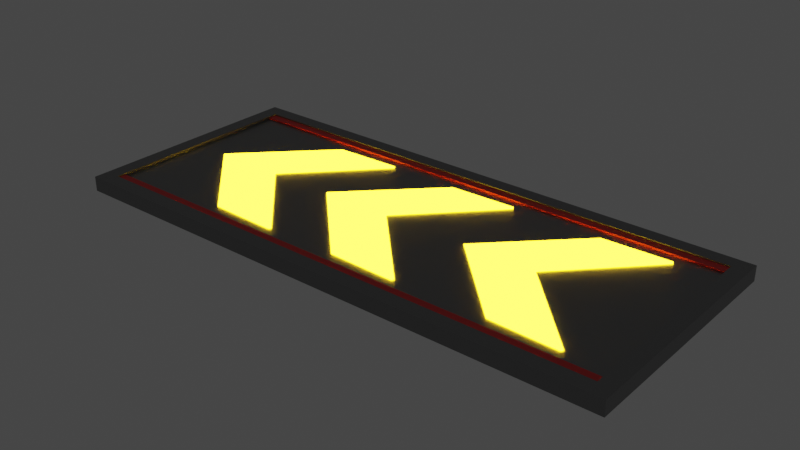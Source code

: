 # Source: BoostPad.blend  (saved by Blender 3.4.6; exported with 4.5.12 LTS)
import bpy
from mathutils import Matrix  # noqa: F401  (used for matrix-valued properties, if any)

bpy.ops.wm.read_factory_settings(use_empty=True)
scene = bpy.context.scene
scene.name = 'Scene'

# ---- collections
col_collection = bpy.data.collections.new('Collection'); scene.collection.children.link(col_collection)

# ---- materials (node trees are filled in below, after node groups)
mat_material = bpy.data.materials.new('Material')
mat_material.alpha_threshold = 0.0
mat_material.roughness = 0.5
mat_material.line_color = (0.0, 0.0, 0.0, 1.0)
mat_material_001 = bpy.data.materials.new('Material.001')
mat_material_002 = bpy.data.materials.new('Material.002')
mat_material_003 = bpy.data.materials.new('Material.003')
mat_material_003.alpha_threshold = 0.0
mat_material_003.roughness = 0.5
mat_material_003.line_color = (0.0, 0.0, 0.0, 1.0)
mat_material_004 = bpy.data.materials.new('Material.004')
mat_material_005 = bpy.data.materials.new('Material.005')
mat_material_006 = bpy.data.materials.new('Material.006')
mat_material_006.alpha_threshold = 0.0
mat_material_006.roughness = 0.5
mat_material_006.line_color = (0.0, 0.0, 0.0, 1.0)
mat_material_007 = bpy.data.materials.new('Material.007')
mat_material_008 = bpy.data.materials.new('Material.008')
mat_material_009 = bpy.data.materials.new('Material.009')
mat_material_009.alpha_threshold = 0.0
mat_material_009.roughness = 0.5
mat_material_009.line_color = (0.0, 0.0, 0.0, 1.0)
mat_material_010 = bpy.data.materials.new('Material.010')
mat_material_011 = bpy.data.materials.new('Material.011')

# ---- material node trees
mat_material.use_nodes = True; mat_material.node_tree.nodes.clear()
_N = mat_material.node_tree.nodes; _L = mat_material.node_tree.links
n0 = _N.new('ShaderNodeOutputMaterial'); n0.name = 'Material Output'; n0.location = (300, 300)
n1 = _N.new('ShaderNodeBsdfPrincipled'); n1.name = 'Principled BSDF'; n1.location = (10, 300)
n1.distribution = 'GGX'
n1.subsurface_method = 'RANDOM_WALK_SKIN'
n1.inputs[0].default_value = (0.2531, 0.2531, 0.2531, 1.0)
n1.inputs[1].default_value = 0.8
n1.inputs[2].default_value = 0.4
n1.inputs[3].default_value = 1.45
n1.inputs[13].default_value = 0.7
n1.inputs[27].default_value = (0.0, 0.0, 0.0, 1.0)
n1.inputs[28].default_value = 1.0
_L.new(n1.outputs[0], n0.inputs[0])
n0.is_active_output = True
mat_material_001.use_nodes = True; mat_material_001.node_tree.nodes.clear()
_N = mat_material_001.node_tree.nodes; _L = mat_material_001.node_tree.links
n0 = _N.new('ShaderNodeBsdfPrincipled'); n0.name = 'Principled BSDF'; n0.location = (10, 300)
n0.distribution = 'GGX'
n0.subsurface_method = 'RANDOM_WALK_SKIN'
n0.inputs[3].default_value = 1.45
n0.inputs[27].default_value = (1.0, 0.5911, 0.004323, 1.0)
n0.inputs[28].default_value = 25.0
n1 = _N.new('ShaderNodeOutputMaterial'); n1.name = 'Material Output'; n1.location = (300, 300)
_L.new(n0.outputs[0], n1.inputs[0])
n1.is_active_output = True
mat_material_002.use_nodes = True; mat_material_002.node_tree.nodes.clear()
_N = mat_material_002.node_tree.nodes; _L = mat_material_002.node_tree.links
n0 = _N.new('ShaderNodeBsdfPrincipled'); n0.name = 'Principled BSDF'; n0.location = (10, 300)
n0.distribution = 'GGX'
n0.subsurface_method = 'RANDOM_WALK_SKIN'
n0.inputs[0].default_value = (0.8, 0.03571, 0.03422, 1.0)
n0.inputs[3].default_value = 1.45
n0.inputs[27].default_value = (0.0, 0.0, 0.0, 1.0)
n0.inputs[28].default_value = 1.0
n1 = _N.new('ShaderNodeOutputMaterial'); n1.name = 'Material Output'; n1.location = (300, 300)
_L.new(n0.outputs[0], n1.inputs[0])
n1.is_active_output = True
mat_material_003.use_nodes = True; mat_material_003.node_tree.nodes.clear()
_N = mat_material_003.node_tree.nodes; _L = mat_material_003.node_tree.links
n0 = _N.new('ShaderNodeOutputMaterial'); n0.name = 'Material Output'; n0.location = (300, 300)
n1 = _N.new('ShaderNodeBsdfPrincipled'); n1.name = 'Principled BSDF'; n1.location = (10, 300)
n1.distribution = 'GGX'
n1.subsurface_method = 'RANDOM_WALK_SKIN'
n1.inputs[0].default_value = (0.2531, 0.2531, 0.2531, 1.0)
n1.inputs[1].default_value = 0.8
n1.inputs[2].default_value = 0.4
n1.inputs[3].default_value = 1.45
n1.inputs[13].default_value = 0.7
n1.inputs[27].default_value = (0.0, 0.0, 0.0, 1.0)
n1.inputs[28].default_value = 1.0
_L.new(n1.outputs[0], n0.inputs[0])
n0.is_active_output = True
mat_material_004.use_nodes = True; mat_material_004.node_tree.nodes.clear()
_N = mat_material_004.node_tree.nodes; _L = mat_material_004.node_tree.links
n0 = _N.new('ShaderNodeBsdfPrincipled'); n0.name = 'Principled BSDF'; n0.location = (10, 300)
n0.distribution = 'GGX'
n0.subsurface_method = 'RANDOM_WALK_SKIN'
n0.inputs[3].default_value = 1.45
n0.inputs[27].default_value = (1.0, 0.5911, 0.004323, 1.0)
n0.inputs[28].default_value = 25.0
n1 = _N.new('ShaderNodeOutputMaterial'); n1.name = 'Material Output'; n1.location = (300, 300)
_L.new(n0.outputs[0], n1.inputs[0])
n1.is_active_output = True
mat_material_005.use_nodes = True; mat_material_005.node_tree.nodes.clear()
_N = mat_material_005.node_tree.nodes; _L = mat_material_005.node_tree.links
n0 = _N.new('ShaderNodeBsdfPrincipled'); n0.name = 'Principled BSDF'; n0.location = (10, 300)
n0.distribution = 'GGX'
n0.subsurface_method = 'RANDOM_WALK_SKIN'
n0.inputs[0].default_value = (0.8, 0.03571, 0.03422, 1.0)
n0.inputs[3].default_value = 1.45
n0.inputs[27].default_value = (0.0, 0.0, 0.0, 1.0)
n0.inputs[28].default_value = 1.0
n1 = _N.new('ShaderNodeOutputMaterial'); n1.name = 'Material Output'; n1.location = (300, 300)
_L.new(n0.outputs[0], n1.inputs[0])
n1.is_active_output = True
mat_material_006.use_nodes = True; mat_material_006.node_tree.nodes.clear()
_N = mat_material_006.node_tree.nodes; _L = mat_material_006.node_tree.links
n0 = _N.new('ShaderNodeOutputMaterial'); n0.name = 'Material Output'; n0.location = (300, 300)
n1 = _N.new('ShaderNodeBsdfPrincipled'); n1.name = 'Principled BSDF'; n1.location = (10, 300)
n1.distribution = 'GGX'
n1.subsurface_method = 'RANDOM_WALK_SKIN'
n1.inputs[0].default_value = (0.2531, 0.2531, 0.2531, 1.0)
n1.inputs[1].default_value = 0.8
n1.inputs[2].default_value = 0.4
n1.inputs[3].default_value = 1.45
n1.inputs[13].default_value = 0.7
n1.inputs[27].default_value = (0.0, 0.0, 0.0, 1.0)
n1.inputs[28].default_value = 1.0
_L.new(n1.outputs[0], n0.inputs[0])
n0.is_active_output = True
mat_material_007.use_nodes = True; mat_material_007.node_tree.nodes.clear()
_N = mat_material_007.node_tree.nodes; _L = mat_material_007.node_tree.links
n0 = _N.new('ShaderNodeBsdfPrincipled'); n0.name = 'Principled BSDF'; n0.location = (10, 300)
n0.distribution = 'GGX'
n0.subsurface_method = 'RANDOM_WALK_SKIN'
n0.inputs[3].default_value = 1.45
n0.inputs[27].default_value = (1.0, 0.5911, 0.004323, 1.0)
n0.inputs[28].default_value = 25.0
n1 = _N.new('ShaderNodeOutputMaterial'); n1.name = 'Material Output'; n1.location = (300, 300)
_L.new(n0.outputs[0], n1.inputs[0])
n1.is_active_output = True
mat_material_008.use_nodes = True; mat_material_008.node_tree.nodes.clear()
_N = mat_material_008.node_tree.nodes; _L = mat_material_008.node_tree.links
n0 = _N.new('ShaderNodeBsdfPrincipled'); n0.name = 'Principled BSDF'; n0.location = (10, 300)
n0.distribution = 'GGX'
n0.subsurface_method = 'RANDOM_WALK_SKIN'
n0.inputs[0].default_value = (0.8, 0.03571, 0.03422, 1.0)
n0.inputs[3].default_value = 1.45
n0.inputs[27].default_value = (0.0, 0.0, 0.0, 1.0)
n0.inputs[28].default_value = 1.0
n1 = _N.new('ShaderNodeOutputMaterial'); n1.name = 'Material Output'; n1.location = (300, 300)
_L.new(n0.outputs[0], n1.inputs[0])
n1.is_active_output = True
mat_material_009.use_nodes = True; mat_material_009.node_tree.nodes.clear()
_N = mat_material_009.node_tree.nodes; _L = mat_material_009.node_tree.links
n0 = _N.new('ShaderNodeOutputMaterial'); n0.name = 'Material Output'; n0.location = (300, 300)
n1 = _N.new('ShaderNodeBsdfPrincipled'); n1.name = 'Principled BSDF'; n1.location = (10, 300)
n1.distribution = 'GGX'
n1.subsurface_method = 'RANDOM_WALK_SKIN'
n1.inputs[0].default_value = (0.2531, 0.2531, 0.2531, 1.0)
n1.inputs[1].default_value = 0.8
n1.inputs[2].default_value = 0.4
n1.inputs[3].default_value = 1.45
n1.inputs[13].default_value = 0.7
n1.inputs[27].default_value = (0.0, 0.0, 0.0, 1.0)
n1.inputs[28].default_value = 1.0
_L.new(n1.outputs[0], n0.inputs[0])
n0.is_active_output = True
mat_material_010.use_nodes = True; mat_material_010.node_tree.nodes.clear()
_N = mat_material_010.node_tree.nodes; _L = mat_material_010.node_tree.links
n0 = _N.new('ShaderNodeBsdfPrincipled'); n0.name = 'Principled BSDF'; n0.location = (10, 300)
n0.distribution = 'GGX'
n0.subsurface_method = 'RANDOM_WALK_SKIN'
n0.inputs[3].default_value = 1.45
n0.inputs[27].default_value = (1.0, 0.5911, 0.004323, 1.0)
n0.inputs[28].default_value = 25.0
n1 = _N.new('ShaderNodeOutputMaterial'); n1.name = 'Material Output'; n1.location = (300, 300)
_L.new(n0.outputs[0], n1.inputs[0])
n1.is_active_output = True
mat_material_011.use_nodes = True; mat_material_011.node_tree.nodes.clear()
_N = mat_material_011.node_tree.nodes; _L = mat_material_011.node_tree.links
n0 = _N.new('ShaderNodeBsdfPrincipled'); n0.name = 'Principled BSDF'; n0.location = (10, 300)
n0.distribution = 'GGX'
n0.subsurface_method = 'RANDOM_WALK_SKIN'
n0.inputs[0].default_value = (0.8, 0.03571, 0.03422, 1.0)
n0.inputs[3].default_value = 1.45
n0.inputs[27].default_value = (0.0, 0.0, 0.0, 1.0)
n0.inputs[28].default_value = 1.0
n1 = _N.new('ShaderNodeOutputMaterial'); n1.name = 'Material Output'; n1.location = (300, 300)
_L.new(n0.outputs[0], n1.inputs[0])
n1.is_active_output = True

# ---- world
world_world = bpy.data.worlds.new('World'); scene.world = world_world
world_world.use_nodes = True; world_world.node_tree.nodes.clear()
_N = world_world.node_tree.nodes; _L = world_world.node_tree.links
n0 = _N.new('ShaderNodeOutputWorld'); n0.name = 'World Output'; n0.location = (300, 300)
n1 = _N.new('ShaderNodeBackground'); n1.name = 'Background'; n1.location = (10, 300)
n1.inputs[0].default_value = (0.05088, 0.05088, 0.05088, 1.0)
_L.new(n1.outputs[0], n0.inputs[0])
n0.is_active_output = True
world_world.color = (0.05088, 0.05088, 0.05088)
world_world.use_sun_shadow = False
world_world.sun_shadow_jitter_overblur = 0.0

# ---- meshes
me_cube = bpy.data.meshes.new('Cube')
me_cube.from_pydata([(0.5775, -0.7, 12.07), (0.5389, -2.98e-08, 12.07), (0.2775, 2.98e-08, 12.07), (0.5775, 0.7, 12.07), (0.5775, -0.7, 12.27), (0.5389, -2.98e-08, 12.27), (0.2775, 2.98e-08, 12.27), (0.5775, 0.7, 12.27), (0.8245, -0.6964, 12.07), (0.8202, -0.7167, 12.07), (0.8202, 0.7167, 12.07), (0.8245, 0.6964, 12.07), (0.8202, -0.7167, 12.27), (0.8245, -0.6964, 12.27), (0.8245, 0.6964, 12.27), (0.8202, 0.7167, 12.27)], [], [(8, 1, 5, 13), (1, 11, 14, 5), (2, 0, 4, 6), (3, 2, 6, 7), (10, 3, 7, 15), (0, 9, 12, 4), (12, 13, 5, 14, 15, 7, 6, 4), (10, 15, 14, 11), (8, 13, 12, 9), (0, 2, 3, 10, 11, 1, 8, 9)])
me_cube.polygons.foreach_set('material_index', [1, 1, 1, 1, 1, 1, 1, 1, 1, 1])
_uv = me_cube.uv_layers.new(name='UVMap')
_uv.uv.foreach_set('vector', [0.6368, 0.7348, 0.6733, 0.6234, 0.6733, 0.6234, 0.6368, 0.7348, 0.6733, 0.6234, 0.6374, 0.5167, 0.6374, 0.5167, 0.6733, 0.6234, 0.0, 0.0, 0.0, 0.0, 0.0, 0.0, 0.0, 0.0, 0.0, 0.0, 0.0, 0.0, 0.0, 0.0, 0.0, 0.0, 0.0, 0.0, 0.0, 0.0, 0.0, 0.0, 0.0, 0.0, 0.0, 0.0, 0.0, 0.0, 0.0, 0.0, 0.0, 0.0, 0.6373, 0.7365, 0.6368, 0.7348, 0.6733, 0.6234, 0.6374, 0.5167, 0.6383, 0.5159, 0.6567, 0.5433, 0.6873, 0.6218, 0.6531, 0.7148, 0.0, 0.0, 0.6383, 0.5159, 0.6374, 0.5167, 0.6374, 0.5167, 0.6368, 0.7348, 0.6368, 0.7348, 0.0, 0.0, 0.0, 0.0, 0.0, 0.0, 0.0, 0.0, 0.0, 0.0, 0.0, 0.0, 0.6374, 0.5167, 0.6733, 0.6234, 0.6368, 0.7348, 0.0, 0.0])
me_cube.materials.append(mat_material)
me_cube.materials.append(mat_material_001)
me_cube.materials.append(mat_material_002)
me_cube.use_mirror_vertex_groups = False
me_cube.update()
me_cube_001 = bpy.data.meshes.new('Cube.001')
me_cube_001.from_pydata([(0.9442, 0.8777, 1.0), (1.0, 1.0, -0.4498), (0.9442, -0.8777, 1.0), (1.0, -1.0, -0.4498), (-0.9442, 0.8777, 1.0), (-1.0, 1.0, -0.4498), (-0.9442, -0.8777, 1.0), (-1.0, -1.0, -0.4498), (1.0, -1.0, 1.0), (-1.0, -1.0, 1.0), (1.0, 1.0, 1.0), (-1.0, 1.0, 1.0), (1.0, -1.0, 1.4), (-1.0, -1.0, 1.4), (1.0, 1.0, 1.4), (-1.0, 1.0, 1.4), (0.9442, -0.8777, 1.4), (-0.9442, -0.8777, 1.4), (0.9442, 0.8777, 1.4), (-0.9442, 0.8777, 1.4), (0.5775, -0.7, 1.0), (0.5389, -2.98e-08, 1.0), (0.2775, 2.98e-08, 1.0), (0.5775, 0.7, 1.0), (0.1735, -0.5475, 1.0), (-0.02248, -0.7, 1.0), (-0.01023, -0.72, 1.0), (0.2257, -0.725, 1.0), (0.2283, -0.7, 1.0), (-0.06112, 0.0, 1.0), (-0.3225, -3.725e-09, 1.0), (-0.02248, 0.7, 1.0), (0.1735, 0.5475, 1.0), (0.2283, 0.7, 1.0), (0.2257, 0.725, 1.0), (-0.01023, 0.72, 1.0), (-0.4345, -0.5475, 1.0), (-0.6036, -0.7439, 1.0), (-0.3717, -0.7, 1.0), (-0.6036, 0.7439, 1.0), (-0.4345, 0.5475, 1.0), (-0.3717, 0.7, 1.0), (-0.6611, 0.0, 1.0), (-0.9225, 0.0, 1.0), (0.8245, -0.6964, 1.0), (0.8202, -0.7167, 1.0), (0.869, -0.7858, 1.0), (0.8202, 0.7167, 1.0), (0.8245, 0.6964, 1.0), (0.869, 0.7858, 1.0), (0.9442, -0.8777, 1.229), (-0.9442, -0.8777, 1.229), (0.9442, 0.8777, 1.229), (-0.9442, 0.8777, 1.229), (0.9442, -0.8023, 1.0), (-0.9442, -0.8023, 1.0), (-0.9442, 0.8023, 1.0), (0.9442, 0.8023, 1.0), (0.9442, -0.8023, 1.229), (-0.9442, 0.8023, 1.229), (-0.9442, -0.8023, 1.229), (0.9442, 0.8023, 1.229)], [], [(3, 8, 9, 7), (7, 9, 11, 5), (5, 1, 3, 7), (1, 10, 8, 3), (5, 11, 10, 1), (53, 52, 18, 19), (9, 8, 12, 13), (10, 11, 15, 14), (50, 51, 17, 16), (16, 17, 13, 12), (18, 16, 12, 14), (17, 19, 15, 13), (19, 18, 14, 15), (52, 50, 16, 18), (11, 9, 13, 15), (8, 10, 14, 12), (51, 53, 19, 17), (6, 43, 4), (35, 34, 0, 4), (22, 32, 29), (23, 32, 22), (43, 39, 4), (6, 2, 27, 26), (31, 40, 30), (6, 37, 43), (36, 25, 30), (29, 24, 22), (30, 40, 42), (0, 49, 48, 21), (42, 36, 30), (39, 41, 31, 35, 4), (6, 26, 25, 38, 37), (38, 36, 42, 40, 41, 39, 43, 37), (24, 20, 22), (34, 33, 23, 47, 49, 0), (2, 46, 45, 20, 28, 27), (28, 24, 29, 32, 33, 34, 35, 31, 30, 25, 26, 27), (21, 44, 46, 2), (2, 0, 21), (23, 33, 32), (31, 41, 40), (36, 38, 25), (24, 28, 20), (44, 45, 46), (47, 48, 49), (6, 4, 53, 51), (0, 2, 50, 52), (51, 50, 58, 60), (4, 0, 57, 56), (54, 55, 60, 58), (56, 57, 61, 59), (53, 4, 56, 59), (0, 52, 61, 57), (50, 2, 54, 58), (52, 53, 59, 61), (2, 6, 55, 54), (6, 51, 60, 55), (23, 22, 20, 45, 44, 21, 48, 47)])
me_cube_001.polygons.foreach_set('material_index', [0, 0, 0, 0, 0, 0, 0, 0, 0, 0, 0, 0, 0, 0, 0, 0, 0, 0, 0, 0, 0, 0, 0, 0, 0, 0, 0, 0, 0, 0, 0, 0, 0, 0, 0, 0, 0, 0, 0, 0, 0, 0, 0, 0, 0, 0, 0, 2, 0, 2, 2, 0, 0, 0, 2, 0, 0, 0])
_uv = me_cube_001.uv_layers.new(name='UVMap')
_uv.uv.foreach_set('vector', [0.375, 0.75, 0.625, 0.75, 0.625, 1.0, 0.375, 1.0, 0.375, 0.0, 0.625, 0.0, 0.625, 0.25, 0.375, 0.25, 0.125, 0.5, 0.375, 0.5, 0.375, 0.75, 0.125, 0.75, 0.375, 0.5, 0.625, 0.5, 0.625, 0.75, 0.375, 0.75, 0.375, 0.25, 0.625, 0.25, 0.625, 0.5, 0.375, 0.5, 0.868, 0.507, 0.632, 0.507, 0.632, 0.507, 0.868, 0.507, 0.625, 1.0, 0.625, 0.75, 0.625, 0.75, 0.625, 1.0, 0.625, 0.5, 0.625, 0.25, 0.625, 0.25, 0.625, 0.5, 0.632, 0.743, 0.868, 0.743, 0.868, 0.743, 0.632, 0.743, 0.632, 0.743, 0.868, 0.743, 0.875, 0.75, 0.625, 0.75, 0.632, 0.507, 0.632, 0.743, 0.625, 0.75, 0.625, 0.5, 0.868, 0.743, 0.868, 0.507, 0.875, 0.5, 0.875, 0.75, 0.868, 0.507, 0.632, 0.507, 0.625, 0.5, 0.875, 0.5, 0.632, 0.507, 0.632, 0.743, 0.632, 0.743, 0.632, 0.507, 0.625, 0.25, 0.625, 0.0, 0.625, 0.0, 0.625, 0.25, 0.625, 0.75, 0.625, 0.5, 0.625, 0.5, 0.625, 0.75, 0.868, 0.743, 0.868, 0.507, 0.868, 0.507, 0.868, 0.743, 0.0, 0.0, 0.0, 0.0, 0.0, 0.0, 0.0, 0.0, 0.0, 0.0, 0.0, 0.0, 0.0, 0.0, 0.0, 0.0, 0.0, 0.0, 0.0, 0.0, 0.0, 0.0, 0.0, 0.0, 0.0, 0.0, 0.0, 0.0, 0.0, 0.0, 0.0, 0.0, 0.0, 0.0, 0.0, 0.0, 0.0, 0.0, 0.0, 0.0, 0.0, 0.0, 0.0, 0.0, 0.0, 0.0, 0.0, 0.0, 0.0, 0.0, 0.0, 0.0, 0.0, 0.0, 0.0, 0.0, 0.0, 0.0, 0.0, 0.0, 0.0, 0.0, 0.0, 0.0, 0.0, 0.0, 0.0, 0.0, 0.0, 0.0, 0.632, 0.507, 0.6352, 0.5114, 0.6374, 0.5167, 0.6733, 0.6234, 0.0, 0.0, 0.0, 0.0, 0.0, 0.0, 0.0, 0.0, 0.0, 0.0, 0.0, 0.0, 0.0, 0.0, 0.0, 0.0, 0.0, 0.0, 0.0, 0.0, 0.0, 0.0, 0.0, 0.0, 0.0, 0.0, 0.0, 0.0, 0.0, 0.0, 0.0, 0.0, 0.0, 0.0, 0.0, 0.0, 0.0, 0.0, 0.0, 0.0, 0.0, 0.0, 0.0, 0.0, 0.0, 0.0, 0.0, 0.0, 0.0, 0.0, 0.0, 0.0, 0.0, 0.0, 0.0, 0.0, 0.0, 0.0, 0.0, 0.0, 0.0, 0.0, 0.0, 0.0, 0.0, 0.0, 0.0, 0.0, 0.0, 0.0, 0.0, 0.0, 0.0, 0.0, 0.0, 0.0, 0.0, 0.0, 0.0, 0.0, 0.0, 0.0, 0.0, 0.0, 0.0, 0.0, 0.0, 0.0, 0.0, 0.0, 0.0, 0.0, 0.0, 0.0, 0.0, 0.0, 0.6733, 0.6234, 0.6368, 0.7348, 0.6347, 0.7399, 0.632, 0.743, 0.632, 0.743, 0.632, 0.507, 0.6733, 0.6234, 0.0, 0.0, 0.0, 0.0, 0.0, 0.0, 0.0, 0.0, 0.0, 0.0, 0.0, 0.0, 0.0, 0.0, 0.0, 0.0, 0.0, 0.0, 0.0, 0.0, 0.0, 0.0, 0.0, 0.0, 0.0, 0.0, 0.0, 0.0, 0.0, 0.0, 0.0, 0.0, 0.0, 0.0, 0.0, 0.0, 0.868, 0.743, 0.868, 0.507, 0.868, 0.507, 0.868, 0.743, 0.632, 0.507, 0.632, 0.743, 0.632, 0.743, 0.632, 0.507, 0.868, 0.743, 0.632, 0.743, 0.632, 0.743, 0.868, 0.743, 0.0, 0.0, 0.0, 0.0, 0.0, 0.0, 0.0, 0.0, 0.632, 0.743, 0.868, 0.743, 0.868, 0.743, 0.632, 0.743, 0.868, 0.507, 0.632, 0.507, 0.632, 0.507, 0.868, 0.507, 0.868, 0.507, 0.868, 0.507, 0.868, 0.507, 0.868, 0.507, 0.632, 0.507, 0.632, 0.507, 0.632, 0.507, 0.632, 0.507, 0.632, 0.743, 0.632, 0.743, 0.632, 0.743, 0.632, 0.743, 0.632, 0.507, 0.868, 0.507, 0.868, 0.507, 0.632, 0.507, 0.0, 0.0, 0.0, 0.0, 0.0, 0.0, 0.0, 0.0, 0.868, 0.743, 0.868, 0.743, 0.868, 0.743, 0.868, 0.743, 0.0, 0.0, 0.0, 0.0, 0.0, 0.0, 0.0, 0.0, 0.0, 0.0, 0.0, 0.0, 0.0, 0.0, 0.0, 0.0])
me_cube_001.materials.append(mat_material_003)
me_cube_001.materials.append(mat_material_004)
me_cube_001.materials.append(mat_material_005)
me_cube_001.use_mirror_vertex_groups = False
me_cube_001.update()
me_cube_002 = bpy.data.meshes.new('Cube.002')
me_cube_002.from_pydata([(0.5775, -0.7, 12.07), (0.5389, -2.98e-08, 12.07), (0.2775, 2.98e-08, 12.07), (0.5775, 0.7, 12.07), (0.5775, -0.7, 12.27), (0.5389, -2.98e-08, 12.27), (0.2775, 2.98e-08, 12.27), (0.5775, 0.7, 12.27), (0.8245, -0.6964, 12.07), (0.8202, -0.7167, 12.07), (0.8202, 0.7167, 12.07), (0.8245, 0.6964, 12.07), (0.8202, -0.7167, 12.27), (0.8245, -0.6964, 12.27), (0.8245, 0.6964, 12.27), (0.8202, 0.7167, 12.27)], [], [(8, 1, 5, 13), (1, 11, 14, 5), (2, 0, 4, 6), (3, 2, 6, 7), (10, 3, 7, 15), (0, 9, 12, 4), (12, 13, 5, 14, 15, 7, 6, 4), (10, 15, 14, 11), (8, 13, 12, 9), (0, 2, 3, 10, 11, 1, 8, 9)])
me_cube_002.polygons.foreach_set('material_index', [1, 1, 1, 1, 1, 1, 1, 1, 1, 1])
_uv = me_cube_002.uv_layers.new(name='UVMap')
_uv.uv.foreach_set('vector', [0.6368, 0.7348, 0.6733, 0.6234, 0.6733, 0.6234, 0.6368, 0.7348, 0.6733, 0.6234, 0.6374, 0.5167, 0.6374, 0.5167, 0.6733, 0.6234, 0.0, 0.0, 0.0, 0.0, 0.0, 0.0, 0.0, 0.0, 0.0, 0.0, 0.0, 0.0, 0.0, 0.0, 0.0, 0.0, 0.0, 0.0, 0.0, 0.0, 0.0, 0.0, 0.0, 0.0, 0.0, 0.0, 0.0, 0.0, 0.0, 0.0, 0.0, 0.0, 0.6373, 0.7365, 0.6368, 0.7348, 0.6733, 0.6234, 0.6374, 0.5167, 0.6383, 0.5159, 0.6567, 0.5433, 0.6873, 0.6218, 0.6531, 0.7148, 0.0, 0.0, 0.6383, 0.5159, 0.6374, 0.5167, 0.6374, 0.5167, 0.6368, 0.7348, 0.6368, 0.7348, 0.0, 0.0, 0.0, 0.0, 0.0, 0.0, 0.0, 0.0, 0.0, 0.0, 0.0, 0.0, 0.6374, 0.5167, 0.6733, 0.6234, 0.6368, 0.7348, 0.0, 0.0])
me_cube_002.materials.append(mat_material_006)
me_cube_002.materials.append(mat_material_007)
me_cube_002.materials.append(mat_material_008)
me_cube_002.use_mirror_vertex_groups = False
me_cube_002.update()
me_cube_003 = bpy.data.meshes.new('Cube.003')
me_cube_003.from_pydata([(0.5775, -0.7, 12.07), (0.5389, -2.98e-08, 12.07), (0.2775, 2.98e-08, 12.07), (0.5775, 0.7, 12.07), (0.5775, -0.7, 12.27), (0.5389, -2.98e-08, 12.27), (0.2775, 2.98e-08, 12.27), (0.5775, 0.7, 12.27), (0.8245, -0.6964, 12.07), (0.8202, -0.7167, 12.07), (0.8202, 0.7167, 12.07), (0.8245, 0.6964, 12.07), (0.8202, -0.7167, 12.27), (0.8245, -0.6964, 12.27), (0.8245, 0.6964, 12.27), (0.8202, 0.7167, 12.27)], [], [(8, 1, 5, 13), (1, 11, 14, 5), (2, 0, 4, 6), (3, 2, 6, 7), (10, 3, 7, 15), (0, 9, 12, 4), (12, 13, 5, 14, 15, 7, 6, 4), (10, 15, 14, 11), (8, 13, 12, 9), (0, 2, 3, 10, 11, 1, 8, 9)])
me_cube_003.polygons.foreach_set('material_index', [1, 1, 1, 1, 1, 1, 1, 1, 1, 1])
_uv = me_cube_003.uv_layers.new(name='UVMap')
_uv.uv.foreach_set('vector', [0.6368, 0.7348, 0.6733, 0.6234, 0.6733, 0.6234, 0.6368, 0.7348, 0.6733, 0.6234, 0.6374, 0.5167, 0.6374, 0.5167, 0.6733, 0.6234, 0.0, 0.0, 0.0, 0.0, 0.0, 0.0, 0.0, 0.0, 0.0, 0.0, 0.0, 0.0, 0.0, 0.0, 0.0, 0.0, 0.0, 0.0, 0.0, 0.0, 0.0, 0.0, 0.0, 0.0, 0.0, 0.0, 0.0, 0.0, 0.0, 0.0, 0.0, 0.0, 0.6373, 0.7365, 0.6368, 0.7348, 0.6733, 0.6234, 0.6374, 0.5167, 0.6383, 0.5159, 0.6567, 0.5433, 0.6873, 0.6218, 0.6531, 0.7148, 0.0, 0.0, 0.6383, 0.5159, 0.6374, 0.5167, 0.6374, 0.5167, 0.6368, 0.7348, 0.6368, 0.7348, 0.0, 0.0, 0.0, 0.0, 0.0, 0.0, 0.0, 0.0, 0.0, 0.0, 0.0, 0.0, 0.6374, 0.5167, 0.6733, 0.6234, 0.6368, 0.7348, 0.0, 0.0])
me_cube_003.materials.append(mat_material_009)
me_cube_003.materials.append(mat_material_010)
me_cube_003.materials.append(mat_material_011)
me_cube_003.use_mirror_vertex_groups = False
me_cube_003.update()

# ---- objects
ob_cube = bpy.data.objects.new('Cube', me_cube)
ob_cube_001 = bpy.data.objects.new('Cube.001', me_cube_001)
ob_cube_002 = bpy.data.objects.new('Cube.002', me_cube_002)
ob_cube_003 = bpy.data.objects.new('Cube.003', me_cube_003)

# ---- transforms, parenting, visibility, modifiers, constraints
ob_cube.location = (0.1386, 0.0, -0.5583)
ob_cube.scale = (1.75, 0.75, 0.05)
ob_cube.lock_rotations_4d = False
ob_cube.empty_display_type = 'ARROWS'
ob_cube.lineart.crease_threshold = 0.0
ob_cube_001.location = (0.1825, 0.0, 0.0)
ob_cube_001.scale = (1.75, 0.75, 0.05)
ob_cube_001.lock_rotations_4d = False
ob_cube_001.empty_display_type = 'ARROWS'
ob_cube_001.lineart.crease_threshold = 0.0
ob_cube_002.location = (-0.8614, 0.0, -0.5583)
ob_cube_002.scale = (1.75, 0.75, 0.05)
ob_cube_002.lock_rotations_4d = False
ob_cube_002.empty_display_type = 'ARROWS'
ob_cube_002.lineart.crease_threshold = 0.0
ob_cube_003.location = (-1.742, 0.0, -0.5583)
ob_cube_003.scale = (1.75, 0.75, 0.05)
ob_cube_003.lock_rotations_4d = False
ob_cube_003.empty_display_type = 'ARROWS'
ob_cube_003.lineart.crease_threshold = 0.0

# ---- collection membership
col_collection.objects.link(ob_cube)
col_collection.objects.link(ob_cube_001)
col_collection.objects.link(ob_cube_002)
col_collection.objects.link(ob_cube_003)

# ---- scene / render settings (as saved in the file)
scene.frame_start = 1; scene.frame_end = 250; scene.frame_set(1)
scene.render.engine = 'CYCLES'
scene.cycles.sampling_pattern = 'TABULATED_SOBOL'
scene.cycles.use_light_tree = False
scene.view_settings.view_transform = 'Filmic'
bpy.context.view_layer.update()

# ---- added for rendering (the .blend has no active camera): camera
cam_auto = bpy.data.cameras.new('AutoCamera')
cam_auto.lens = 50.0
cam_auto.sensor_width = 36.0
cam_auto.clip_end = 1000.0
ob_auto_camera = bpy.data.objects.new('AutoCamera', cam_auto)
scene.collection.objects.link(ob_auto_camera)
ob_auto_camera.location = (3.70673, -4.22903, 2.84311)
ob_auto_camera.rotation_euler = (1.09748, -7.21219e-08, 0.694738)
scene.camera = ob_auto_camera
bpy.context.view_layer.update()
